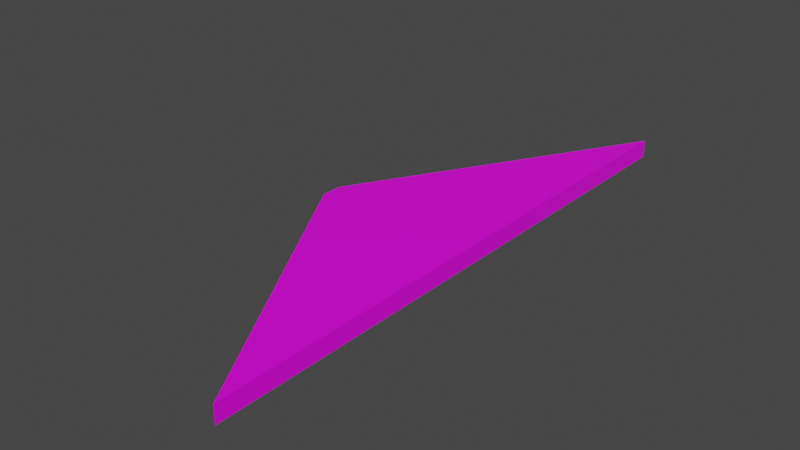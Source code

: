 # Source: dreadnought.blend  (saved by Blender 2.82.7; exported with 4.5.12 LTS)
import bpy
from mathutils import Matrix  # noqa: F401  (used for matrix-valued properties, if any)

bpy.ops.wm.read_factory_settings(use_empty=True)
scene = bpy.context.scene
scene.name = 'Scene'

# ---- collections
col_collection = bpy.data.collections.new('Collection'); scene.collection.children.link(col_collection)

# ---- images (referenced by path relative to the original .blend; pixels are not part of the script)
import os
ASSET_DIR = os.environ.get("B2B_ASSET_DIR", "")  # directory of the original .blend (textures are referenced by path, not embedded)
HERE = os.path.dirname(os.path.abspath(__file__))  # packed textures are extracted next to this script under _unpacked/

def load_image(name, relpath, width, height, colorspace="sRGB"):
    """Load a texture the original file referenced (path relative to the .blend, or extracted next to this script)."""
    p = next((c for c in (os.path.join(HERE, relpath), os.path.join(ASSET_DIR, relpath)) if relpath and os.path.exists(c)), "")
    if p:
        img = bpy.data.images.load(p, check_existing=True)
        img.name = name
    else:  # same state as the original file: an image datablock whose file is absent (Cycles renders it pink)
        img = bpy.data.images.new(name, width, height)
        img.source = "FILE"
        img.filepath = "//" + (relpath or name)
    img.colorspace_settings.name = colorspace
    return img
img_mothershiptexture_png = load_image('mothershiptexture.png', 'mothershiptexture.png', 1024, 1024, 'sRGB')

# ---- materials (node trees are filled in below, after node groups)
mat_material = bpy.data.materials.new('Material')
mat_material.alpha_threshold = 0.0
mat_material.use_transparent_shadow = False
mat_material.line_color = (0.0, 0.0, 0.0, 1.0)

# ---- material node trees
mat_material.use_nodes = True; mat_material.node_tree.nodes.clear()
_N = mat_material.node_tree.nodes; _L = mat_material.node_tree.links
n0 = _N.new('ShaderNodeOutputMaterial'); n0.name = 'Material Output'; n0.location = (300, 300)
n1 = _N.new('ShaderNodeBsdfPrincipled'); n1.name = 'Principled BSDF'; n1.location = (10, 300)
n1.distribution = 'GGX'
n1.subsurface_method = 'BURLEY'
n1.inputs[2].default_value = 0.4
n1.inputs[3].default_value = 1.45
n1.inputs[27].default_value = (0.0, 0.0, 0.0, 1.0)
n1.inputs[28].default_value = 1.0
n2 = _N.new('ShaderNodeTexImage'); n2.name = 'Image Texture'; n2.location = (-731, 218)
n2.image = img_mothershiptexture_png
_L.new(n1.outputs[0], n0.inputs[0])
_L.new(n2.outputs[0], n1.inputs[0])
n0.is_active_output = True

# ---- world
world_world = bpy.data.worlds.new('World'); scene.world = world_world
world_world.use_nodes = True; world_world.node_tree.nodes.clear()
_N = world_world.node_tree.nodes; _L = world_world.node_tree.links
n0 = _N.new('ShaderNodeOutputWorld'); n0.name = 'World Output'; n0.location = (300, 300)
n1 = _N.new('ShaderNodeBackground'); n1.name = 'Background'; n1.location = (10, 300)
n1.inputs[0].default_value = (0.05088, 0.05088, 0.05088, 1.0)
_L.new(n1.outputs[0], n0.inputs[0])
n0.is_active_output = True
world_world.color = (0.05088, 0.05088, 0.05088)
world_world.use_sun_shadow = False
world_world.sun_shadow_jitter_overblur = 0.0

# ---- meshes
me_cube = bpy.data.meshes.new('Cube')
me_cube.from_pydata([(1.0, 33.13, 1.0), (1.0, 33.13, -1.0), (1.0, -33.13, 1.0), (1.0, -33.13, -1.0), (-17.71, 1.132, 1.0), (-17.71, 1.132, -1.0), (-17.71, -1.132, 1.0), (-17.71, -1.132, -1.0)], [], [(0, 4, 6, 2), (3, 2, 6, 7), (7, 6, 4, 5), (5, 1, 3, 7), (1, 0, 2, 3), (5, 4, 0, 1)])
_uv = me_cube.uv_layers.new(name='UVMap')
_uv.uv.foreach_set('vector', [0.5005, 0.375, 0.5015, 0.125, 0.7515, 0.126, 0.7505, 0.376, 0.7495, 0.626, 0.7505, 0.376, 1.0, 0.377, 0.9995, 0.627, -0.0004887, 0.623, 0.0004964, 0.373, 0.2505, 0.374, 0.2495, 0.624, 0.4985, 0.875, 0.4995, 0.625, 0.7495, 0.626, 0.7485, 0.876, 0.4995, 0.625, 0.5005, 0.375, 0.7505, 0.376, 0.7495, 0.626, 0.2495, 0.624, 0.2505, 0.374, 0.5005, 0.375, 0.4995, 0.625])
me_cube.materials.append(mat_material)
me_cube.use_remesh_preserve_volume = False
me_cube.use_remesh_preserve_attributes = False
me_cube.use_mirror_vertex_groups = False
me_cube.update()

# ---- objects
ob_cube = bpy.data.objects.new('Cube', me_cube)

# ---- transforms, parenting, visibility, modifiers, constraints
ob_cube.location = (0.0, 0.0, 0.0)
ob_cube.lock_rotations_4d = False
ob_cube.empty_display_type = 'ARROWS'
ob_cube.lineart.crease_threshold = 0.0

# ---- collection membership
col_collection.objects.link(ob_cube)

# ---- scene / render settings (as saved in the file)
scene.frame_start = 1; scene.frame_end = 250; scene.frame_set(1)
scene.render.engine = 'BLENDER_EEVEE_NEXT'
scene.cycles.use_denoising = False
scene.cycles.samples = 128
scene.cycles.sampling_pattern = 'TABULATED_SOBOL'
scene.cycles.use_adaptive_sampling = False
scene.cycles.use_light_tree = False
scene.view_settings.view_transform = 'Filmic'
bpy.context.view_layer.update()

# ---- added for rendering (the .blend has no active camera and no usable light): camera, sun
cam_auto = bpy.data.cameras.new('AutoCamera')
cam_auto.lens = 50.0
cam_auto.sensor_width = 36.0
cam_auto.clip_end = 1118.47
ob_auto_camera = bpy.data.objects.new('AutoCamera', cam_auto)
scene.collection.objects.link(ob_auto_camera)
ob_auto_camera.location = (55.3764, -76.4769, 50.9846)
ob_auto_camera.rotation_euler = (1.09748, -7.21219e-08, 0.694738)
scene.camera = ob_auto_camera
light_auto_sun = bpy.data.lights.new('AutoSun', 'SUN')
light_auto_sun.energy = 3.0
light_auto_sun.angle = 0.0523599
ob_auto_sun = bpy.data.objects.new('AutoSun', light_auto_sun)
scene.collection.objects.link(ob_auto_sun)
ob_auto_sun.rotation_euler = (0.872665, 0.174533, 0.523599)
bpy.context.view_layer.update()
